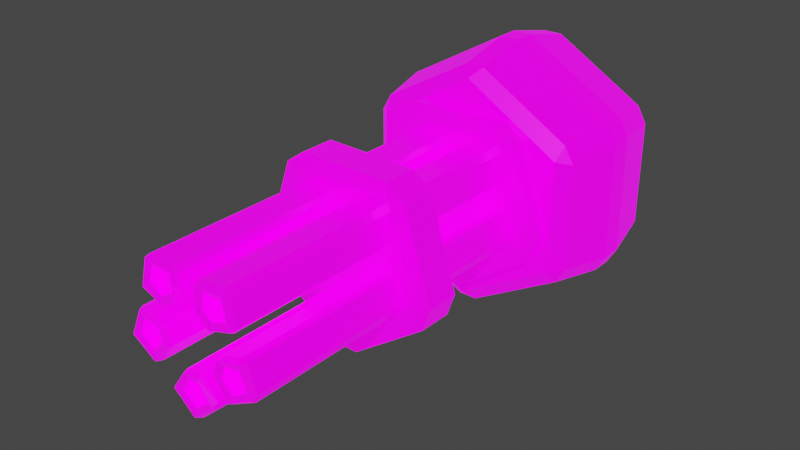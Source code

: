# Source: Minigun.blend  (saved by Blender 3.6.13; exported with 4.5.12 LTS)
import bpy
from mathutils import Matrix  # noqa: F401  (used for matrix-valued properties, if any)

bpy.ops.wm.read_factory_settings(use_empty=True)
scene = bpy.context.scene
scene.name = 'Scene'

# ---- collections
col_collection = bpy.data.collections.new('Collection'); scene.collection.children.link(col_collection)

# ---- images (referenced by path relative to the original .blend; pixels are not part of the script)
import os
ASSET_DIR = os.environ.get("B2B_ASSET_DIR", "")  # directory of the original .blend (textures are referenced by path, not embedded)
HERE = os.path.dirname(os.path.abspath(__file__))  # packed textures are extracted next to this script under _unpacked/

def load_image(name, relpath, width, height, colorspace="sRGB"):
    """Load a texture the original file referenced (path relative to the .blend, or extracted next to this script)."""
    p = next((c for c in (os.path.join(HERE, relpath), os.path.join(ASSET_DIR, relpath)) if relpath and os.path.exists(c)), "")
    if p:
        img = bpy.data.images.load(p, check_existing=True)
        img.name = name
    else:  # same state as the original file: an image datablock whose file is absent (Cycles renders it pink)
        img = bpy.data.images.new(name, width, height)
        img.source = "FILE"
        img.filepath = "//" + (relpath or name)
    img.colorspace_settings.name = colorspace
    return img
img_albedo_png_001 = load_image('Albedo.png.001', 'New folder/No-mouse/Assets/blend/Albedo.png', 1024, 1024, 'sRGB')
img_metallic_png_001 = load_image('Metallic.png.001', 'New folder/No-mouse/Assets/blend/Metallic.png', 1024, 1024, 'Non-Color')
img_emission_png_001 = load_image('Emission.png.001', 'New folder/No-mouse/Assets/blend/Emission.png', 1024, 1024, 'sRGB')
img_roughness_png_001 = load_image('Roughness.png.001', 'New folder/No-mouse/Assets/blend/Roughness.png', 1024, 1024, 'Non-Color')

# ---- materials (node trees are filled in below, after node groups)
mat_minigun = bpy.data.materials.new('minigun')
mat_minigun.use_transparent_shadow = False

# ---- material node trees
mat_minigun.use_nodes = True; mat_minigun.node_tree.nodes.clear()
_N = mat_minigun.node_tree.nodes; _L = mat_minigun.node_tree.links
n0 = _N.new('ShaderNodeBsdfPrincipled'); n0.name = 'Principled BSDF'; n0.location = (161, 300)
n0.distribution = 'GGX'
n0.subsurface_method = 'RANDOM_WALK_SKIN'
n0.inputs[3].default_value = 1.45
n0.inputs[28].default_value = 1.0
n1 = _N.new('ShaderNodeOutputMaterial'); n1.name = 'Material Output'; n1.location = (451, 300)
n2 = _N.new('ShaderNodeTexImage'); n2.name = 'Image Texture'; n2.location = (-667, 466)
n2.image = img_albedo_png_001
n2.interpolation = 'Closest'
n3 = _N.new('ShaderNodeTexImage'); n3.name = 'Image Texture.002'; n3.location = (-541, 154)
n3.image = img_metallic_png_001
n3.interpolation = 'Closest'
n4 = _N.new('ShaderNodeTexImage'); n4.name = 'Image Texture.001'; n4.location = (-274, -281)
n4.image = img_emission_png_001
n4.interpolation = 'Closest'
n5 = _N.new('ShaderNodeTexImage'); n5.name = 'Image Texture.003'; n5.location = (-612, -165)
n5.image = img_roughness_png_001
n5.interpolation = 'Closest'
_L.new(n0.outputs[0], n1.inputs[0])
_L.new(n2.outputs[0], n0.inputs[0])
_L.new(n3.outputs[0], n0.inputs[1])
_L.new(n4.outputs[0], n0.inputs[27])
_L.new(n5.outputs[0], n0.inputs[2])
n1.is_active_output = True

# ---- world
world_world = bpy.data.worlds.new('World'); scene.world = world_world
world_world.use_nodes = True; world_world.node_tree.nodes.clear()
_N = world_world.node_tree.nodes; _L = world_world.node_tree.links
n0 = _N.new('ShaderNodeOutputWorld'); n0.name = 'World Output'; n0.location = (300, 300)
n1 = _N.new('ShaderNodeBackground'); n1.name = 'Background'; n1.location = (10, 300)
n1.inputs[0].default_value = (0.05088, 0.05088, 0.05088, 1.0)
_L.new(n1.outputs[0], n0.inputs[0])
n0.is_active_output = True
world_world.color = (0.05088, 0.05088, 0.05088)
world_world.use_sun_shadow = False
world_world.sun_shadow_jitter_overblur = 0.0

# ---- meshes
me_cylinder = bpy.data.meshes.new('Cylinder')
me_cylinder.from_pydata([(-2.458e-09, 0.8961, 7.603), (0.8523, 0.2769, 7.603), (0.5267, -0.725, 7.603), (-0.5267, -0.725, 7.603), (-0.8523, 0.2769, 7.603), (-1.321, 0.4292, 7.765), (-0.8163, -1.124, 7.765), (0.8163, -1.124, 7.765), (1.321, 0.4292, 7.765), (-2.458e-09, 1.389, 7.765), (2.842e-14, 1.337, -15.7), (-0.1842, 1.485, -15.47), (0.1842, 1.485, -15.47), (1.272, 0.4132, -15.7), (1.355, 0.634, -15.47), (1.469, 0.2836, -15.47), (0.7859, -1.082, -15.7), (1.022, -1.093, -15.47), (0.7236, -1.309, -15.47), (-0.7859, -1.082, -15.7), (-0.7236, -1.309, -15.47), (-1.022, -1.093, -15.47), (-1.272, 0.4132, -15.7), (-1.469, 0.2836, -15.47), (-1.355, 0.634, -15.47), (1.338, 0.4347, 7.753), (1.469, 0.2836, 7.375), (1.355, 0.634, 7.375), (0.1842, 1.485, 7.375), (-0.1842, 1.485, 7.375), (-2.458e-09, 1.407, 7.753), (0.8268, -1.138, 7.753), (0.7236, -1.309, 7.375), (1.022, -1.093, 7.375), (-0.8268, -1.138, 7.753), (-1.022, -1.093, 7.375), (-0.7236, -1.309, 7.375), (-1.338, 0.4347, 7.753), (-1.355, 0.634, 7.375), (-1.469, 0.2836, 7.375)], [], [(24, 38, 29, 11), (18, 32, 36, 20), (21, 35, 39, 23), (25, 30, 9, 8), (15, 26, 33, 17), (12, 28, 27, 14), (30, 37, 5, 9), (6, 7, 2, 3), (37, 34, 6, 5), (5, 6, 3, 4), (7, 8, 1, 2), (31, 25, 8, 7), (8, 9, 0, 1), (34, 31, 7, 6), (9, 5, 4, 0), (10, 11, 12), (13, 14, 15), (16, 17, 18), (19, 20, 21), (22, 23, 24), (25, 26, 27), (28, 29, 30), (31, 32, 33), (34, 35, 36), (37, 38, 39), (12, 14, 13, 10), (27, 28, 30, 25), (11, 29, 28, 12), (26, 15, 14, 27), (15, 17, 16, 13), (33, 26, 25, 31), (32, 18, 17, 33), (18, 20, 19, 16), (36, 32, 31, 34), (35, 21, 20, 36), (21, 23, 22, 19), (39, 35, 34, 37), (38, 24, 23, 39), (24, 11, 10, 22), (29, 38, 37, 30), (10, 13, 16, 19, 22)])
_uv = me_cylinder.uv_layers.new(name='UVMap')
_uv.uv.foreach_set('vector', [0.003041, 0.2377, 0.003041, 0.2377, 0.003041, 0.2377, 0.003041, 0.2377, 0.003041, 0.2377, 0.003041, 0.2377, 0.003041, 0.2377, 0.003041, 0.2377, 0.003041, 0.2377, 0.003041, 0.2377, 0.003041, 0.2377, 0.003041, 0.2377, 0.00433, 0.2364, 0.00433, 0.2364, 0.00433, 0.2364, 0.00433, 0.2364, 0.003041, 0.2377, 0.003041, 0.2377, 0.003041, 0.2377, 0.003041, 0.2377, 0.003041, 0.2377, 0.003041, 0.2377, 0.003041, 0.2377, 0.003041, 0.2377, 0.00433, 0.2364, 0.00433, 0.2364, 0.00433, 0.2364, 0.00433, 0.2364, 0.00433, 0.2364, 0.00433, 0.2364, 0.00433, 0.2364, 0.00433, 0.2364, 0.00433, 0.2364, 0.00433, 0.2364, 0.00433, 0.2364, 0.00433, 0.2364, 0.00433, 0.2364, 0.00433, 0.2364, 0.00433, 0.2364, 0.00433, 0.2364, 0.00433, 0.2364, 0.00433, 0.2364, 0.00433, 0.2364, 0.00433, 0.2364, 0.00433, 0.2364, 0.00433, 0.2364, 0.00433, 0.2364, 0.00433, 0.2364, 0.00433, 0.2364, 0.00433, 0.2364, 0.00433, 0.2364, 0.00433, 0.2364, 0.00433, 0.2364, 0.00433, 0.2364, 0.00433, 0.2364, 0.00433, 0.2364, 0.00433, 0.2364, 0.00433, 0.2364, 0.00433, 0.2364, 0.00433, 0.2364, 0.003041, 0.2377, 0.003041, 0.2377, 0.003041, 0.2377, 0.003041, 0.2377, 0.003041, 0.2377, 0.003041, 0.2377, 0.003041, 0.2377, 0.003041, 0.2377, 0.003041, 0.2377, 0.003041, 0.2377, 0.003041, 0.2377, 0.003041, 0.2377, 0.003041, 0.2377, 0.003041, 0.2377, 0.003041, 0.2377, 0.00433, 0.2364, 0.00433, 0.2364, 0.00433, 0.2364, 0.00433, 0.2364, 0.00433, 0.2364, 0.00433, 0.2364, 0.00433, 0.2364, 0.00433, 0.2364, 0.00433, 0.2364, 0.00433, 0.2364, 0.00433, 0.2364, 0.00433, 0.2364, 0.00433, 0.2364, 0.00433, 0.2364, 0.00433, 0.2364, 0.003041, 0.2377, 0.003041, 0.2377, 0.003041, 0.2377, 0.003041, 0.2377, 0.00433, 0.2364, 0.00433, 0.2364, 0.00433, 0.2364, 0.00433, 0.2364, 0.003041, 0.2377, 0.003041, 0.2377, 0.003041, 0.2377, 0.003041, 0.2377, 0.003041, 0.2377, 0.003041, 0.2377, 0.003041, 0.2377, 0.003041, 0.2377, 0.003041, 0.2377, 0.003041, 0.2377, 0.003041, 0.2377, 0.003041, 0.2377, 0.00433, 0.2364, 0.00433, 0.2364, 0.00433, 0.2364, 0.00433, 0.2364, 0.003041, 0.2377, 0.003041, 0.2377, 0.003041, 0.2377, 0.003041, 0.2377, 0.003041, 0.2377, 0.003041, 0.2377, 0.003041, 0.2377, 0.003041, 0.2377, 0.00433, 0.2364, 0.00433, 0.2364, 0.00433, 0.2364, 0.00433, 0.2364, 0.003041, 0.2377, 0.003041, 0.2377, 0.003041, 0.2377, 0.003041, 0.2377, 0.003041, 0.2377, 0.003041, 0.2377, 0.003041, 0.2377, 0.003041, 0.2377, 0.00433, 0.2364, 0.00433, 0.2364, 0.00433, 0.2364, 0.00433, 0.2364, 0.003041, 0.2377, 0.003041, 0.2377, 0.003041, 0.2377, 0.003041, 0.2377, 0.003041, 0.2377, 0.003041, 0.2377, 0.003041, 0.2377, 0.003041, 0.2377, 0.00433, 0.2364, 0.00433, 0.2364, 0.00433, 0.2364, 0.00433, 0.2364, 0.004189, 0.2467, 0.004189, 0.2467, 0.004189, 0.2467, 0.004189, 0.2467, 0.004189, 0.2467])
me_cylinder.materials.append(mat_minigun)
me_cylinder.update()
me_cylinder_005 = bpy.data.meshes.new('Cylinder.005')
me_cylinder_005.from_pydata([(-3.282, 15.96, 4.649), (-4.297, 15.78, 4.71), (-3.0, 15.78, 5.626), (-3.282, 13.33, 4.649), (-3.0, 13.52, 5.626), (-4.297, 13.52, 4.71), (3.407, 15.96, 4.558), (3.152, 15.78, 5.543), (4.424, 15.78, 4.592), (3.407, 13.33, 4.558), (4.424, 13.52, 4.592), (3.152, 13.52, 5.543), (5.388, 15.96, -1.832), (6.245, 15.78, -1.285), (5.734, 15.78, -2.788), (5.388, 13.33, -1.832), (5.734, 13.52, -2.788), (6.245, 13.52, -1.285), (-0.07715, 15.96, -5.69), (0.708, 15.78, -6.337), (-0.8795, 15.78, -6.315), (-0.07714, 13.33, -5.69), (-0.8795, 13.52, -6.315), (0.708, 13.52, -6.337), (-5.435, 15.96, -1.685), (-5.808, 15.78, -2.632), (-6.278, 15.78, -1.115), (-5.435, 13.33, -1.685), (-6.278, 13.52, -1.115), (-5.808, 13.52, -2.632), (-3.282, 5.649, 4.649), (-4.297, 5.462, 4.71), (-3.0, 5.462, 5.626), (-3.282, 3.019, 4.649), (-3.0, 3.206, 5.626), (-4.297, 3.206, 4.71), (3.407, 5.649, 4.558), (3.152, 5.462, 5.543), (4.424, 5.462, 4.592), (3.407, 3.019, 4.558), (4.424, 3.206, 4.592), (3.152, 3.206, 5.543), (5.388, 5.649, -1.832), (6.245, 5.462, -1.285), (5.734, 5.462, -2.788), (5.388, 3.019, -1.832), (5.734, 3.206, -2.788), (6.245, 3.206, -1.285), (-0.07715, 5.649, -5.69), (0.708, 5.462, -6.337), (-0.8795, 5.462, -6.315), (-0.07714, 3.019, -5.69), (-0.8795, 3.206, -6.315), (0.708, 3.206, -6.337), (-5.435, 5.649, -1.685), (-5.808, 5.462, -2.632), (-6.278, 5.462, -1.115), (-5.435, 3.019, -1.685), (-6.278, 3.206, -1.115), (-5.808, 3.206, -2.632)], [], [(26, 28, 5, 1), (14, 16, 23, 19), (20, 22, 29, 25), (8, 10, 17, 13), (9, 3, 27, 21, 15), (2, 4, 11, 7), (0, 1, 2), (3, 4, 5), (6, 7, 8), (9, 10, 11), (12, 13, 14), (15, 16, 17), (18, 19, 20), (21, 22, 23), (24, 25, 26), (27, 28, 29), (2, 7, 6, 0), (11, 4, 3, 9), (1, 5, 4, 2), (10, 8, 7, 11), (8, 13, 12, 6), (17, 10, 9, 15), (16, 14, 13, 17), (14, 19, 18, 12), (23, 16, 15, 21), (22, 20, 19, 23), (20, 25, 24, 18), (29, 22, 21, 27), (28, 26, 25, 29), (26, 1, 0, 24), (5, 28, 27, 3), (0, 6, 12, 18, 24), (56, 58, 35, 31), (44, 46, 53, 49), (50, 52, 59, 55), (38, 40, 47, 43), (39, 33, 57, 51, 45), (32, 34, 41, 37), (30, 31, 32), (33, 34, 35), (36, 37, 38), (39, 40, 41), (42, 43, 44), (45, 46, 47), (48, 49, 50), (51, 52, 53), (54, 55, 56), (57, 58, 59), (32, 37, 36, 30), (41, 34, 33, 39), (31, 35, 34, 32), (40, 38, 37, 41), (38, 43, 42, 36), (47, 40, 39, 45), (46, 44, 43, 47), (44, 49, 48, 42), (53, 46, 45, 51), (52, 50, 49, 53), (50, 55, 54, 48), (59, 52, 51, 57), (58, 56, 55, 59), (56, 31, 30, 54), (35, 58, 57, 33), (30, 36, 42, 48, 54)])
_uv = me_cylinder_005.uv_layers.new(name='UVMap')
_uv.uv.foreach_set('vector', [0.08692, 0.2277, 0.08692, 0.2277, 0.08692, 0.2277, 0.08692, 0.2277, 0.08692, 0.2277, 0.08692, 0.2277, 0.08692, 0.2277, 0.08692, 0.2277, 0.08692, 0.2277, 0.08692, 0.2277, 0.08692, 0.2277, 0.08692, 0.2277, 0.08692, 0.2277, 0.08692, 0.2277, 0.08692, 0.2277, 0.08692, 0.2277, 0.08692, 0.2277, 0.08692, 0.2277, 0.08692, 0.2277, 0.08692, 0.2277, 0.08692, 0.2277, 0.08692, 0.2277, 0.08692, 0.2277, 0.08692, 0.2277, 0.08692, 0.2277, 0.08692, 0.2277, 0.08692, 0.2277, 0.08692, 0.2277, 0.08692, 0.2277, 0.08692, 0.2277, 0.08692, 0.2277, 0.08692, 0.2277, 0.08692, 0.2277, 0.08692, 0.2277, 0.08692, 0.2277, 0.08692, 0.2277, 0.08692, 0.2277, 0.08692, 0.2277, 0.08692, 0.2277, 0.08692, 0.2277, 0.08692, 0.2277, 0.08692, 0.2277, 0.08692, 0.2277, 0.08692, 0.2277, 0.08692, 0.2277, 0.08692, 0.2277, 0.08692, 0.2277, 0.08692, 0.2277, 0.08692, 0.2277, 0.08692, 0.2277, 0.08692, 0.2277, 0.08692, 0.2277, 0.08692, 0.2277, 0.08692, 0.2277, 0.08692, 0.2277, 0.08692, 0.2277, 0.08692, 0.2277, 0.08692, 0.2277, 0.08692, 0.2277, 0.08692, 0.2277, 0.08692, 0.2277, 0.08692, 0.2277, 0.08692, 0.2277, 0.08692, 0.2277, 0.08692, 0.2277, 0.08692, 0.2277, 0.08692, 0.2277, 0.08692, 0.2277, 0.08692, 0.2277, 0.08692, 0.2277, 0.08692, 0.2277, 0.08692, 0.2277, 0.08692, 0.2277, 0.08692, 0.2277, 0.08692, 0.2277, 0.08692, 0.2277, 0.08692, 0.2277, 0.08692, 0.2277, 0.08692, 0.2277, 0.08692, 0.2277, 0.08692, 0.2277, 0.08692, 0.2277, 0.08692, 0.2277, 0.08692, 0.2277, 0.08692, 0.2277, 0.08692, 0.2277, 0.08692, 0.2277, 0.08692, 0.2277, 0.08692, 0.2277, 0.08692, 0.2277, 0.08692, 0.2277, 0.08692, 0.2277, 0.08692, 0.2277, 0.08692, 0.2277, 0.08692, 0.2277, 0.08692, 0.2277, 0.08692, 0.2277, 0.08692, 0.2277, 0.08692, 0.2277, 0.08692, 0.2277, 0.08692, 0.2277, 0.08692, 0.2277, 0.08692, 0.2277, 0.08692, 0.2277, 0.08692, 0.2277, 0.08692, 0.2277, 0.08692, 0.2277, 0.08692, 0.2277, 0.08692, 0.2277, 0.08692, 0.2277, 0.08692, 0.2277, 0.08692, 0.2277, 0.08692, 0.2277, 0.08692, 0.2277, 0.08692, 0.2277, 0.08692, 0.2277, 0.08692, 0.2277, 0.08692, 0.2277, 0.08692, 0.2277, 0.08692, 0.2277, 0.08692, 0.2277, 0.08692, 0.2277, 0.08692, 0.2277, 0.08692, 0.2277, 0.08692, 0.2277, 0.08692, 0.2277, 0.08692, 0.2277, 0.08692, 0.2277, 0.08692, 0.2277, 0.08692, 0.2277, 0.08692, 0.2277, 0.08692, 0.2277, 0.08692, 0.2277, 0.08692, 0.2277, 0.08692, 0.2277, 0.08692, 0.2277, 0.08692, 0.2277, 0.08692, 0.2277, 0.08692, 0.2277, 0.08692, 0.2277, 0.08692, 0.2277, 0.08692, 0.2277, 0.08692, 0.2277, 0.08692, 0.2277, 0.08692, 0.2277, 0.08692, 0.2277, 0.08692, 0.2277, 0.08692, 0.2277, 0.08692, 0.2277, 0.08692, 0.2277, 0.08692, 0.2277, 0.08692, 0.2277, 0.08692, 0.2277, 0.08692, 0.2277, 0.08692, 0.2277, 0.08692, 0.2277, 0.08692, 0.2277, 0.08692, 0.2277, 0.08692, 0.2277, 0.08692, 0.2277, 0.08692, 0.2277, 0.08692, 0.2277, 0.08692, 0.2277, 0.08692, 0.2277, 0.08692, 0.2277, 0.08692, 0.2277, 0.08692, 0.2277, 0.08692, 0.2277, 0.08692, 0.2277, 0.08692, 0.2277, 0.08692, 0.2277, 0.08692, 0.2277, 0.08692, 0.2277, 0.08692, 0.2277, 0.08692, 0.2277, 0.08692, 0.2277, 0.08692, 0.2277, 0.08692, 0.2277, 0.08692, 0.2277, 0.08692, 0.2277, 0.08692, 0.2277, 0.08692, 0.2277, 0.08692, 0.2277, 0.08692, 0.2277, 0.08692, 0.2277, 0.08692, 0.2277, 0.08692, 0.2277, 0.08692, 0.2277, 0.08692, 0.2277, 0.08692, 0.2277, 0.08692, 0.2277, 0.08692, 0.2277, 0.08692, 0.2277, 0.08692, 0.2277, 0.08692, 0.2277, 0.08692, 0.2277, 0.08692, 0.2277, 0.08692, 0.2277, 0.08692, 0.2277, 0.08692, 0.2277, 0.08692, 0.2277, 0.08692, 0.2277, 0.08692, 0.2277, 0.08692, 0.2277, 0.08692, 0.2277, 0.08692, 0.2277, 0.08692, 0.2277, 0.08692, 0.2277, 0.08692, 0.2277, 0.08692, 0.2277, 0.08692, 0.2277, 0.08692, 0.2277, 0.08692, 0.2277, 0.08692, 0.2277, 0.08692, 0.2277, 0.08692, 0.2277, 0.08692, 0.2277, 0.08692, 0.2277, 0.08692, 0.2277, 0.08692, 0.2277, 0.08692, 0.2277, 0.08692, 0.2277, 0.08692, 0.2277, 0.08692, 0.2277, 0.08692, 0.2277, 0.08692, 0.2277, 0.08692, 0.2277, 0.08692, 0.2277, 0.08692, 0.2277, 0.08692, 0.2277, 0.08692, 0.2277, 0.08692, 0.2277, 0.08692, 0.2277, 0.08692, 0.2277, 0.08692, 0.2277, 0.08692, 0.2277, 0.08692, 0.2277, 0.08692, 0.2277, 0.08692, 0.2277, 0.08692, 0.2277])
me_cylinder_005.materials.append(mat_minigun)
me_cylinder_005.update()
me_cylinder_006 = bpy.data.meshes.new('Cylinder.006')
me_cylinder_006.from_pydata([(0.6387, 24.12, 8.219), (6.274e-08, 24.84, 7.574), (-0.6387, 24.12, 8.219), (0.6387, 15.36, 8.219), (-0.6387, 15.36, 8.219), (3.137e-08, 14.64, 7.574), (6.799, 24.12, 4.663), (7.438, 24.12, 3.557), (6.559, 24.84, 3.787), (6.799, 15.36, 4.663), (6.559, 14.64, 3.787), (7.438, 15.36, 3.557), (7.438, 24.12, -3.557), (6.799, 24.12, -4.663), (6.559, 24.84, -3.787), (7.438, 15.36, -3.557), (6.559, 14.64, -3.787), (6.799, 15.36, -4.663), (-0.6387, 24.12, -8.219), (0.0, 24.84, -7.574), (0.6387, 24.12, -8.219), (0.6387, 15.36, -8.219), (-3.137e-08, 14.64, -7.574), (-0.6387, 15.36, -8.219), (-6.559, 24.84, -3.787), (-6.799, 24.12, -4.663), (-7.438, 24.12, -3.557), (-7.438, 15.36, -3.557), (-6.799, 15.36, -4.663), (-6.559, 14.64, -3.787), (-6.559, 24.84, 3.787), (-7.438, 24.12, 3.557), (-6.799, 24.12, 4.663), (-6.799, 15.36, 4.663), (-7.438, 15.36, 3.557), (-6.559, 14.64, 3.787), (-7.54, 19.02, 5.091), (-7.54, 20.46, 5.091), (-8.179, 20.46, 3.985), (-8.179, 19.02, 3.985), (-7.54, 19.02, -5.091), (-8.179, 19.02, -3.985), (-8.179, 20.46, -3.985), (-7.54, 20.46, -5.091), (0.6387, 20.46, -9.075), (0.6387, 19.02, -9.075), (-0.6387, 19.02, -9.075), (-0.6387, 20.46, -9.075), (8.179, 20.46, -3.985), (8.179, 19.02, -3.985), (7.54, 19.02, -5.091), (7.54, 20.46, -5.091), (7.54, 20.46, 5.091), (7.54, 19.02, 5.091), (8.179, 19.02, 3.985), (8.179, 20.46, 3.985), (-0.6387, 20.46, 9.075), (-0.6387, 19.02, 9.075), (0.6387, 19.02, 9.075), (0.6387, 20.46, 9.075)], [], [(25, 18, 47, 43), (45, 50, 17, 21), (31, 26, 42, 38), (40, 46, 23, 28), (57, 36, 33, 4), (39, 41, 27, 34), (2, 32, 37, 56), (49, 54, 11, 15), (20, 13, 51, 44), (1, 8, 14, 19, 24, 30), (10, 5, 35, 29, 22, 16), (53, 58, 3, 9), (12, 7, 55, 48), (0, 1, 2), (3, 4, 5), (6, 7, 8), (9, 10, 11), (12, 13, 14), (15, 16, 17), (18, 19, 20), (21, 22, 23), (24, 25, 26), (27, 28, 29), (30, 31, 32), (33, 34, 35), (36, 37, 38, 39), (40, 41, 42, 43), (44, 45, 46, 47), (48, 49, 50, 51), (52, 53, 54, 55), (56, 57, 58, 59), (0, 6, 8, 1), (9, 3, 5, 10), (20, 44, 47, 18), (40, 28, 27, 41), (7, 12, 14, 8), (15, 11, 10, 16), (33, 36, 39, 34), (13, 20, 19, 14), (21, 17, 16, 22), (41, 39, 38, 42), (18, 25, 24, 19), (28, 23, 22, 29), (25, 43, 42, 26), (26, 31, 30, 24), (34, 27, 29, 35), (37, 32, 31, 38), (32, 2, 1, 30), (4, 33, 35, 5), (46, 40, 43, 47), (45, 21, 23, 46), (12, 48, 51, 13), (50, 45, 44, 51), (49, 15, 17, 50), (6, 52, 55, 7), (54, 49, 48, 55), (53, 9, 11, 54), (2, 56, 59, 0), (58, 53, 52, 59), (57, 4, 3, 58), (36, 57, 56, 37), (6, 0, 59, 52)])
_uv = me_cylinder_006.uv_layers.new(name='UVMap')
_uv.uv.foreach_set('vector', [0.00489, 0.2384, 0.00489, 0.2384, 0.00489, 0.2384, 0.00489, 0.2384, 0.00489, 0.2384, 0.00489, 0.2384, 0.00489, 0.2384, 0.00489, 0.2384, 0.00489, 0.2384, 0.00489, 0.2384, 0.00489, 0.2384, 0.00489, 0.2384, 0.00489, 0.2384, 0.00489, 0.2384, 0.00489, 0.2384, 0.00489, 0.2384, 0.00489, 0.2384, 0.00489, 0.2384, 0.00489, 0.2384, 0.00489, 0.2384, 0.00489, 0.2384, 0.00489, 0.2384, 0.00489, 0.2384, 0.00489, 0.2384, 0.00489, 0.2384, 0.00489, 0.2384, 0.00489, 0.2384, 0.00489, 0.2384, 0.00489, 0.2384, 0.00489, 0.2384, 0.00489, 0.2384, 0.00489, 0.2384, 0.00489, 0.2384, 0.00489, 0.2384, 0.00489, 0.2384, 0.00489, 0.2384, 0.00489, 0.2384, 0.00489, 0.2384, 0.00489, 0.2384, 0.00489, 0.2384, 0.00489, 0.2384, 0.00489, 0.2384, 0.00489, 0.2384, 0.00489, 0.2384, 0.00489, 0.2384, 0.00489, 0.2384, 0.00489, 0.2384, 0.00489, 0.2384, 0.00489, 0.2384, 0.00489, 0.2384, 0.00489, 0.2384, 0.00489, 0.2384, 0.00489, 0.2384, 0.00489, 0.2384, 0.00489, 0.2384, 0.00489, 0.2384, 0.00489, 0.2384, 0.00489, 0.2384, 0.00489, 0.2384, 0.00489, 0.2384, 0.00489, 0.2384, 0.00489, 0.2384, 0.00489, 0.2384, 0.00489, 0.2384, 0.00489, 0.2384, 0.00489, 0.2384, 0.00489, 0.2384, 0.00489, 0.2384, 0.00489, 0.2384, 0.00489, 0.2384, 0.00489, 0.2384, 0.00489, 0.2384, 0.00489, 0.2384, 0.00489, 0.2384, 0.00489, 0.2384, 0.00489, 0.2384, 0.00489, 0.2384, 0.00489, 0.2384, 0.00489, 0.2384, 0.00489, 0.2384, 0.00489, 0.2384, 0.00489, 0.2384, 0.00489, 0.2384, 0.00489, 0.2384, 0.00489, 0.2384, 0.00489, 0.2384, 0.00489, 0.2384, 0.00489, 0.2384, 0.00489, 0.2384, 0.00489, 0.2384, 0.00489, 0.2384, 0.00489, 0.2384, 0.00489, 0.2384, 0.00489, 0.2384, 0.00489, 0.2384, 0.00489, 0.2384, 0.00489, 0.2384, 0.00489, 0.2384, 0.00489, 0.2384, 0.00489, 0.2384, 0.00489, 0.2384, 0.00489, 0.2384, 0.00489, 0.2384, 0.00489, 0.2384, 0.00489, 0.2384, 0.00489, 0.2384, 0.00489, 0.2384, 0.00489, 0.2384, 0.00489, 0.2384, 0.00489, 0.2384, 0.00489, 0.2384, 0.00489, 0.2384, 0.00489, 0.2384, 0.00489, 0.2384, 0.00489, 0.2384, 0.00489, 0.2384, 0.00489, 0.2384, 0.00489, 0.2384, 0.00489, 0.2384, 0.00489, 0.2384, 0.00489, 0.2384, 0.00489, 0.2384, 0.00489, 0.2384, 0.00489, 0.2384, 0.00489, 0.2384, 0.00489, 0.2384, 0.00489, 0.2384, 0.00489, 0.2384, 0.00489, 0.2384, 0.00489, 0.2384, 0.00489, 0.2384, 0.00489, 0.2384, 0.00489, 0.2384, 0.00489, 0.2384, 0.00489, 0.2384, 0.00489, 0.2384, 0.00489, 0.2384, 0.00489, 0.2384, 0.00489, 0.2384, 0.00489, 0.2384, 0.00489, 0.2384, 0.00489, 0.2384, 0.00489, 0.2384, 0.00489, 0.2384, 0.00489, 0.2384, 0.00489, 0.2384, 0.00489, 0.2384, 0.00489, 0.2384, 0.00489, 0.2384, 0.00489, 0.2384, 0.00489, 0.2384, 0.00489, 0.2384, 0.00489, 0.2384, 0.00489, 0.2384, 0.00489, 0.2384, 0.00489, 0.2384, 0.00489, 0.2384, 0.00489, 0.2384, 0.00489, 0.2384, 0.00489, 0.2384, 0.00489, 0.2384, 0.00489, 0.2384, 0.00489, 0.2384, 0.00489, 0.2384, 0.00489, 0.2384, 0.00489, 0.2384, 0.00489, 0.2384, 0.00489, 0.2384, 0.00489, 0.2384, 0.00489, 0.2384, 0.00489, 0.2384, 0.00489, 0.2384, 0.00489, 0.2384, 0.00489, 0.2384, 0.00489, 0.2384, 0.00489, 0.2384, 0.00489, 0.2384, 0.00489, 0.2384, 0.00489, 0.2384, 0.00489, 0.2384, 0.00489, 0.2384, 0.00489, 0.2384, 0.00489, 0.2384, 0.00489, 0.2384, 0.00489, 0.2384, 0.00489, 0.2384, 0.00489, 0.2384, 0.00489, 0.2384, 0.00489, 0.2384, 0.00489, 0.2384, 0.00489, 0.2384, 0.00489, 0.2384, 0.00489, 0.2384, 0.00489, 0.2384, 0.00489, 0.2384, 0.00489, 0.2384, 0.00489, 0.2384, 0.00489, 0.2384, 0.00489, 0.2384, 0.00489, 0.2384, 0.00489, 0.2384, 0.00489, 0.2384, 0.00489, 0.2384, 0.00489, 0.2384, 0.00489, 0.2384, 0.00489, 0.2384, 0.00489, 0.2384, 0.00489, 0.2384, 0.00489, 0.2384, 0.00489, 0.2384, 0.00489, 0.2384, 0.00489, 0.2384, 0.00489, 0.2384, 0.00489, 0.2384, 0.00489, 0.2384, 0.00489, 0.2384, 0.00489, 0.2384, 0.00489, 0.2384, 0.00489, 0.2384, 0.00489, 0.2384, 0.00489, 0.2384, 0.00489, 0.2384, 0.00489, 0.2384, 0.00489, 0.2384, 0.00489, 0.2384, 0.00489, 0.2384, 0.00489, 0.2384, 0.00489, 0.2384, 0.00489, 0.2384, 0.00489, 0.2384, 0.00489, 0.2384, 0.00489, 0.2384, 0.00489, 0.2384, 0.00489, 0.2384, 0.00489, 0.2384, 0.00489, 0.2384, 0.00489, 0.2384, 0.00489, 0.2384, 0.00489, 0.2384, 0.00489, 0.2384])
me_cylinder_006.materials.append(mat_minigun)
me_cylinder_006.update()

# ---- curves / text
cu_beziercircle = bpy.data.curves.new('BezierCircle', 'CURVE')
cu_beziercircle.dimensions = '3D'
_sp = cu_beziercircle.splines.new('BEZIER'); _sp.bezier_points.add(3)
_sp.bezier_points.foreach_set('co', [-1.0, -1.782e-08, 0.2361, 8.567e-15, 1.0, 0.2361, 1.0, -1.782e-08, 0.2361, 8.567e-15, -1.0, 0.2361])
_sp.bezier_points.foreach_set('handle_left', [-1.0, -0.5521, 0.2361, -0.5521, 1.0, 0.2361, 1.0, 0.5521, 0.2361, 0.5521, -1.0, 0.2361])
_sp.bezier_points.foreach_set('handle_right', [-1.0, 0.5521, 0.2361, 0.5521, 1.0, 0.2361, 1.0, -0.5521, 0.2361, -0.5521, -1.0, 0.2361])
for _p, _l, _r in zip(_sp.bezier_points, ['AUTO', 'AUTO', 'AUTO', 'AUTO'], ['AUTO', 'AUTO', 'AUTO', 'AUTO']): _p.handle_left_type = _l; _p.handle_right_type = _r
_sp.order_u = 0
_sp.order_v = 0
_sp.use_cyclic_u = True
cu_beziercircle.use_path = True
cu_beziercircle.fill_mode = 'FULL'

# ---- objects
ob_cylinder = bpy.data.objects.new('Cylinder', me_cylinder)
ob_beziercircle = bpy.data.objects.new('BezierCircle', cu_beziercircle)
ob_cylinder_001 = bpy.data.objects.new('Cylinder.001', me_cylinder_005)
ob_cylinder_002 = bpy.data.objects.new('Cylinder.002', me_cylinder_006)

# ---- transforms, parenting, visibility, modifiers, constraints
ob_cylinder.location = (0.0, 0.0, 0.0)
ob_cylinder.rotation_euler = (1.571, -1.192e-07, -1.005e-14)
_vg = ob_cylinder.vertex_groups.new(name='Bone')
for _i, _w in zip([0, 1, 2, 3, 4, 5, 6, 7, 8, 9, 10, 11, 12, 13, 14, 15, 16, 17, 18, 19, 20, 21, 22, 23, 24, 25, 26, 27, 28, 29, 30, 31, 32, 33, 34, 35, 36, 37, 38, 39], [1.0, 1.0, 1.0, 1.0, 1.0, 1.0, 1.0, 1.0, 1.0, 1.0, 1.0, 1.0, 1.0, 1.0, 1.0, 1.0, 1.0, 1.0, 1.0, 1.0, 1.0, 1.0, 1.0, 1.0, 1.0, 1.0, 1.0, 1.0, 1.0, 1.0, 1.0, 1.0, 1.0, 1.0, 1.0, 1.0, 1.0, 1.0, 1.0, 1.0]): _vg.add([_i], _w, 'REPLACE')
_vg = ob_cylinder.vertex_groups.new(name='Bone.001')
_vg = ob_cylinder.vertex_groups.new(name='Bone.002')
_m = ob_cylinder.modifiers.new('Array', 'ARRAY')
_m.fit_type = 'FIT_CURVE'
_m.curve = ob_beziercircle
_m.use_constant_offset = True
_m.constant_offset_displace = (4.2, 0.0, 0.0)
_m.use_relative_offset = False
_m = ob_cylinder.modifiers.new('Curve', 'CURVE')
_m.object = ob_beziercircle
_m = ob_cylinder.modifiers.new('Armature', 'ARMATURE')
ob_beziercircle.location = (0.0, 0.0, 0.0)
ob_beziercircle.rotation_euler = (1.571, -5.96e-08, 0.0)
ob_beziercircle.scale = (3.318, 3.318, 3.318)
_m = ob_beziercircle.modifiers.new('Armature', 'ARMATURE')
ob_cylinder_001.parent = ob_cylinder
ob_cylinder_001.matrix_parent_inverse = Matrix(((1.0, -1.005e-14, 1.192e-07, -0.0), (-1.192e-07, 7.55e-08, 1.0, 0.0), (-1.905e-14, -1.0, 7.55e-08, -0.0), (0.0, -0.0, -0.0, 1.0)))
ob_cylinder_001.location = (0.0, 0.0, 0.0)
_vg = ob_cylinder_001.vertex_groups.new(name='Bone')
_vg.add([0, 1, 2, 3, 4, 5, 6, 7, 8, 9, 10, 11, 12, 13, 14, 15, 16, 17, 18, 19, 20, 21, 22, 23, 24, 25, 26, 27, 28, 29, 30, 31, 32, 33, 34, 35, 36, 37, 38, 39, 40, 41, 42, 43, 44, 45, 46, 47, 48, 49, 50, 51, 52, 53, 54, 55, 56, 57, 58, 59], 1.0, 'REPLACE')
_vg = ob_cylinder_001.vertex_groups.new(name='Bone.001')
_vg = ob_cylinder_001.vertex_groups.new(name='Bone.002')
_m = ob_cylinder_001.modifiers.new('Armature', 'ARMATURE')
ob_cylinder_002.location = (0.0, 0.0, 0.0)
_vg = ob_cylinder_002.vertex_groups.new(name='Bone')
_vg.add([0, 1, 2, 3, 4, 5, 6, 7, 8, 9, 10, 11, 12, 13, 14, 15, 16, 17, 18, 19, 20, 21, 22, 23, 24, 25, 26, 27, 28, 29, 30, 31, 32, 33, 34, 35, 36, 37, 38, 39, 40, 41, 42, 43, 44, 45, 46, 47, 48, 49, 50, 51, 52, 53, 54, 55, 56, 57, 58, 59], 1.0, 'REPLACE')
_vg = ob_cylinder_002.vertex_groups.new(name='Bone.001')
_vg = ob_cylinder_002.vertex_groups.new(name='Bone.002')
_m = ob_cylinder_002.modifiers.new('Armature', 'ARMATURE')

# ---- collection membership
col_collection.objects.link(ob_cylinder)
col_collection.objects.link(ob_beziercircle)
col_collection.objects.link(ob_cylinder_001)
col_collection.objects.link(ob_cylinder_002)

# ---- scene / render settings (as saved in the file)
scene.frame_start = 1; scene.frame_end = 250; scene.frame_set(231)
scene.render.engine = 'BLENDER_EEVEE_NEXT'
scene.cycles.sampling_pattern = 'TABULATED_SOBOL'
scene.view_settings.view_transform = 'Filmic'
bpy.context.view_layer.update()

# ---- added for rendering (the .blend has no active camera and no usable light): camera, sun
cam_auto = bpy.data.cameras.new('AutoCamera')
cam_auto.lens = 50.0
cam_auto.sensor_width = 36.0
cam_auto.clip_end = 1000.0
ob_auto_camera = bpy.data.objects.new('AutoCamera', cam_auto)
scene.collection.objects.link(ob_auto_camera)
ob_auto_camera.location = (38.2778, -37.7893, 30.6222)
ob_auto_camera.rotation_euler = (1.09748, -7.21219e-08, 0.694738)
scene.camera = ob_auto_camera
light_auto_sun = bpy.data.lights.new('AutoSun', 'SUN')
light_auto_sun.energy = 3.0
light_auto_sun.angle = 0.0523599
ob_auto_sun = bpy.data.objects.new('AutoSun', light_auto_sun)
scene.collection.objects.link(ob_auto_sun)
ob_auto_sun.rotation_euler = (0.872665, 0.174533, 0.523599)
bpy.context.view_layer.update()

